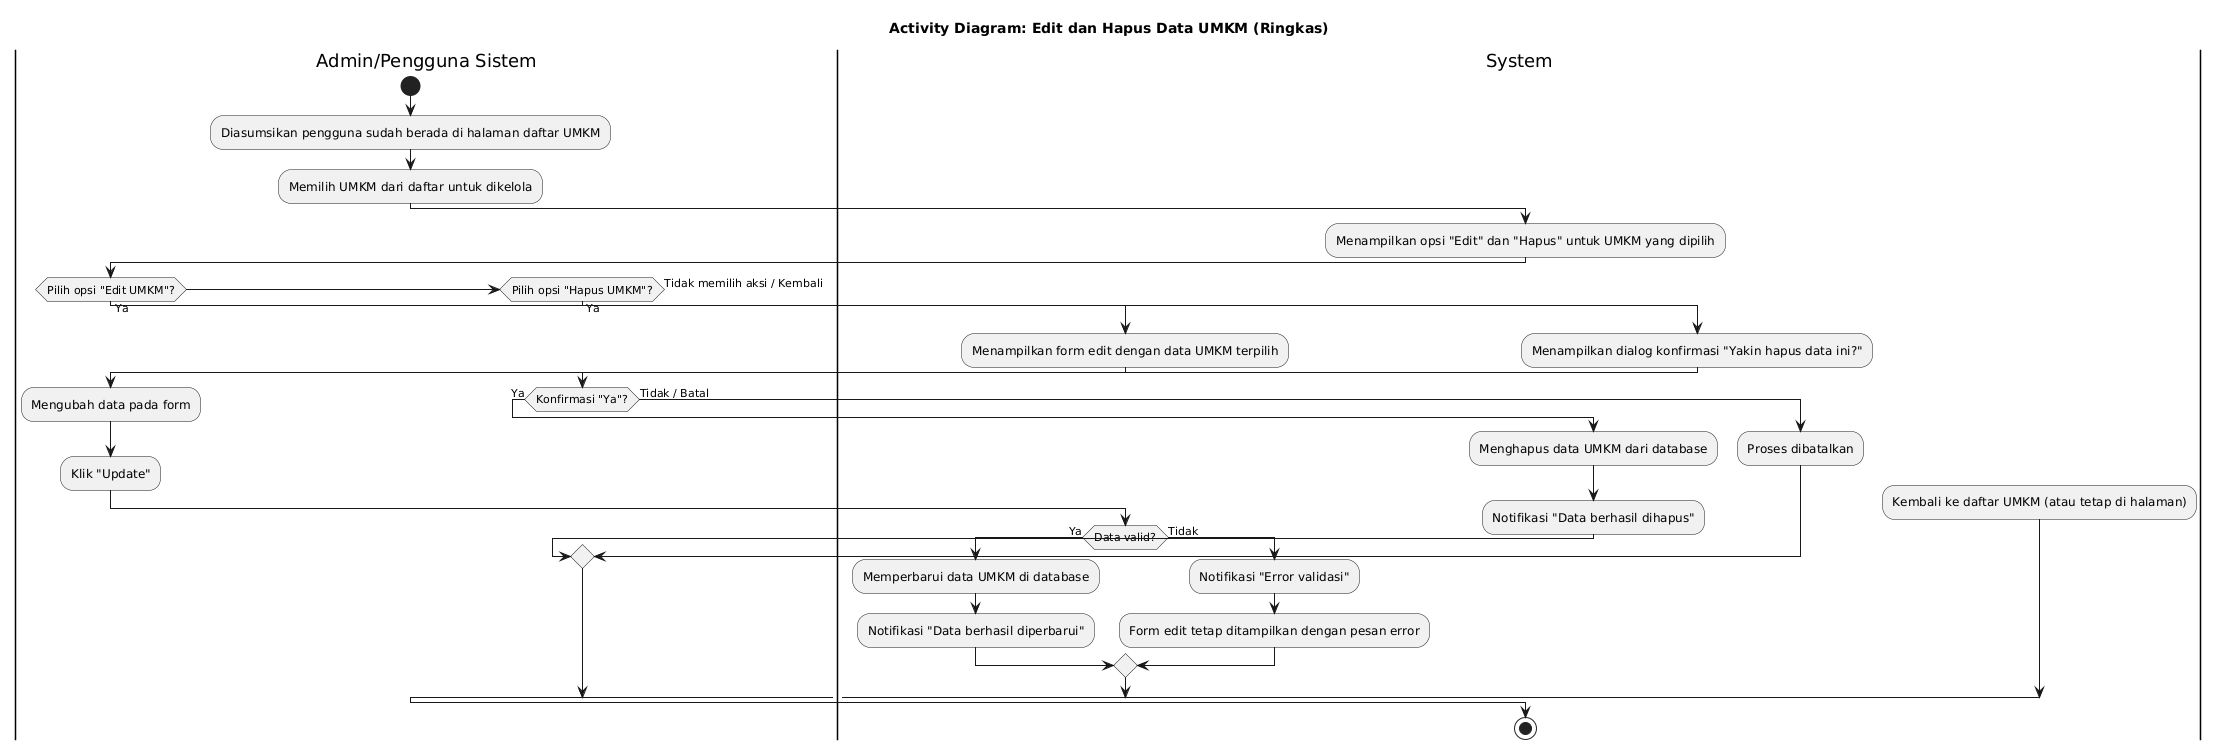

The diagram above was rendered by PlantUML. Its source (embedded in the PNG):
@startuml
title Activity Diagram: Edit dan Hapus Data UMKM (Ringkas)

|Admin/Pengguna Sistem|
start
:Diasumsikan pengguna sudah berada di halaman daftar UMKM;
:Memilih UMKM dari daftar untuk dikelola;

|System|
:Menampilkan opsi "Edit" dan "Hapus" untuk UMKM yang dipilih;

|Admin/Pengguna Sistem|
if (Pilih opsi "Edit UMKM"?) then (Ya)
    |System|
    :Menampilkan form edit dengan data UMKM terpilih;
   
    |Admin/Pengguna Sistem|
    :Mengubah data pada form;
    :Klik "Update";
    |System|
    if (Data valid?) then (Ya)
        :Memperbarui data UMKM di database;
        :Notifikasi "Data berhasil diperbarui";
    else (Tidak)
        :Notifikasi "Error validasi";
        :Form edit tetap ditampilkan dengan pesan error;
    endif
else if (Pilih opsi "Hapus UMKM"?) then (Ya)
    |System|
    :Menampilkan dialog konfirmasi "Yakin hapus data ini?";
    |Admin/Pengguna Sistem|
    if (Konfirmasi "Ya"?) then (Ya)
        |System|
        :Menghapus data UMKM dari database;
        :Notifikasi "Data berhasil dihapus";
    else (Tidak / Batal)
        :Proses dibatalkan;
    endif
else (Tidak memilih aksi / Kembali)
    :Kembali ke daftar UMKM (atau tetap di halaman);
endif
stop
@enduml